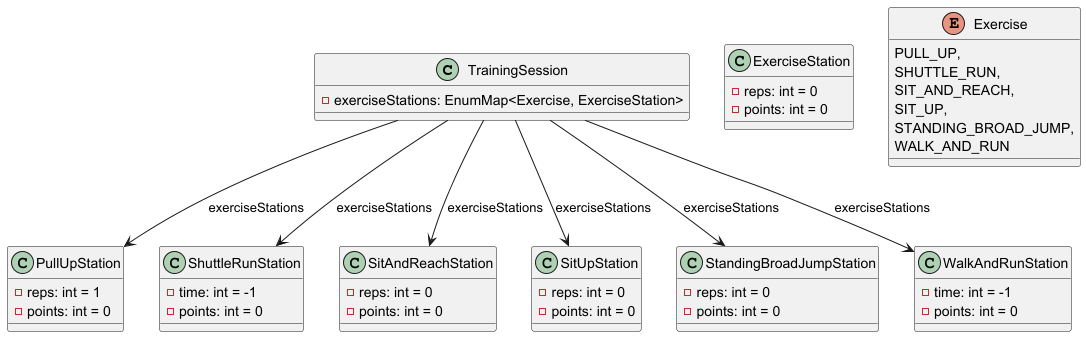

The diagram above was rendered by PlantUML. Its source (embedded in the PNG):
@startuml

class TrainingSession {
    - exerciseStations: EnumMap<Exercise, ExerciseStation>
}

class ExerciseStation {
    - reps: int = 0
    - points: int = 0
}

class PullUpStation {
    - reps: int = 1
    - points: int = 0
}

class ShuttleRunStation {
    - time: int = -1
    - points: int = 0
}

class SitAndReachStation {
    - reps: int = 0
    - points: int = 0
}

class SitUpStation {
    - reps: int = 0
    - points: int = 0
}

class StandingBroadJumpStation {
    - reps: int = 0
    - points: int = 0
}

class WalkAndRunStation {
    - time: int = -1
    - points: int = 0
}

enum Exercise {
    PULL_UP,
    SHUTTLE_RUN,
    SIT_AND_REACH,
    SIT_UP,
    STANDING_BROAD_JUMP,
    WALK_AND_RUN
}

' Creating instances of the ExerciseStation subclasses
TrainingSession --> PullUpStation : exerciseStations
TrainingSession --> ShuttleRunStation : exerciseStations
TrainingSession --> SitAndReachStation : exerciseStations
TrainingSession --> SitUpStation : exerciseStations
TrainingSession --> StandingBroadJumpStation : exerciseStations
TrainingSession --> WalkAndRunStation : exerciseStations

@enduml